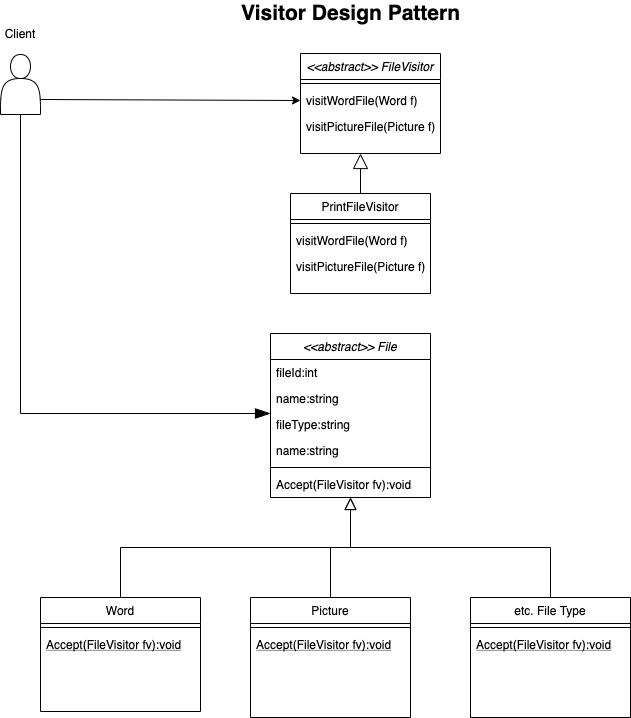

The diagram above was exported from draw.io. Its source (the exported page's mxGraphModel, read from the mxfile embedded in the PNG):
<mxGraphModel dx="946" dy="546" grid="1" gridSize="10" guides="1" tooltips="1" connect="1" arrows="1" fold="1" page="1" pageScale="1" pageWidth="827" pageHeight="1169" math="0" shadow="0">
  <root>
    <mxCell id="WIyWlLk6GJQsqaUBKTNV-0" />
    <mxCell id="WIyWlLk6GJQsqaUBKTNV-1" parent="WIyWlLk6GJQsqaUBKTNV-0" />
    <mxCell id="zkfFHV4jXpPFQw0GAbJ--12" value="" style="endArrow=block;endSize=10;endFill=0;shadow=0;strokeWidth=1;rounded=0;edgeStyle=elbowEdgeStyle;elbow=vertical;" parent="WIyWlLk6GJQsqaUBKTNV-1" source="zkfFHV4jXpPFQw0GAbJ--6" edge="1">
      <mxGeometry width="160" relative="1" as="geometry">
        <mxPoint x="320" y="467" as="sourcePoint" />
        <mxPoint x="420" y="544" as="targetPoint" />
      </mxGeometry>
    </mxCell>
    <mxCell id="zkfFHV4jXpPFQw0GAbJ--16" value="" style="endArrow=block;endSize=10;endFill=0;shadow=0;strokeWidth=1;rounded=0;edgeStyle=elbowEdgeStyle;elbow=vertical;" parent="WIyWlLk6GJQsqaUBKTNV-1" source="zkfFHV4jXpPFQw0GAbJ--13" edge="1">
      <mxGeometry width="160" relative="1" as="geometry">
        <mxPoint x="330" y="637" as="sourcePoint" />
        <mxPoint x="420" y="544" as="targetPoint" />
      </mxGeometry>
    </mxCell>
    <mxCell id="2UHxTAb3fGdx_dSajJyc-19" style="edgeStyle=orthogonalEdgeStyle;rounded=0;orthogonalLoop=1;jettySize=auto;html=1;endArrow=blockThin;endFill=1;endSize=13;" parent="WIyWlLk6GJQsqaUBKTNV-1" source="2UHxTAb3fGdx_dSajJyc-7" edge="1">
      <mxGeometry relative="1" as="geometry">
        <mxPoint x="340" y="460" as="targetPoint" />
        <Array as="points">
          <mxPoint x="90" y="460" />
        </Array>
      </mxGeometry>
    </mxCell>
    <mxCell id="2UHxTAb3fGdx_dSajJyc-7" value="" style="shape=actor;whiteSpace=wrap;html=1;" parent="WIyWlLk6GJQsqaUBKTNV-1" vertex="1">
      <mxGeometry x="70" y="101" width="40" height="60" as="geometry" />
    </mxCell>
    <mxCell id="2UHxTAb3fGdx_dSajJyc-8" value="" style="endArrow=classic;html=1;exitX=1;exitY=0.75;exitDx=0;exitDy=0;entryX=0;entryY=0.5;entryDx=0;entryDy=0;" parent="WIyWlLk6GJQsqaUBKTNV-1" source="2UHxTAb3fGdx_dSajJyc-7" target="zkfFHV4jXpPFQw0GAbJ--24" edge="1">
      <mxGeometry width="50" height="50" relative="1" as="geometry">
        <mxPoint x="120" y="220" as="sourcePoint" />
        <mxPoint x="170" y="170" as="targetPoint" />
      </mxGeometry>
    </mxCell>
    <mxCell id="2UHxTAb3fGdx_dSajJyc-17" style="edgeStyle=orthogonalEdgeStyle;rounded=0;orthogonalLoop=1;jettySize=auto;html=1;endArrow=block;endFill=0;endSize=13;" parent="WIyWlLk6GJQsqaUBKTNV-1" source="2UHxTAb3fGdx_dSajJyc-13" edge="1">
      <mxGeometry relative="1" as="geometry">
        <mxPoint x="430" y="200" as="targetPoint" />
      </mxGeometry>
    </mxCell>
    <mxCell id="zkfFHV4jXpPFQw0GAbJ--17" value="&lt;&lt;abstract&gt;&gt; FileVisitor" style="swimlane;fontStyle=2;align=center;verticalAlign=top;childLayout=stackLayout;horizontal=1;startSize=26;horizontalStack=0;resizeParent=1;resizeLast=0;collapsible=1;marginBottom=0;rounded=0;shadow=0;strokeWidth=1;" parent="WIyWlLk6GJQsqaUBKTNV-1" vertex="1">
      <mxGeometry x="370" y="100" width="140" height="100" as="geometry">
        <mxRectangle x="550" y="140" width="160" height="26" as="alternateBounds" />
      </mxGeometry>
    </mxCell>
    <mxCell id="zkfFHV4jXpPFQw0GAbJ--23" value="" style="line;html=1;strokeWidth=1;align=left;verticalAlign=middle;spacingTop=-1;spacingLeft=3;spacingRight=3;rotatable=0;labelPosition=right;points=[];portConstraint=eastwest;" parent="zkfFHV4jXpPFQw0GAbJ--17" vertex="1">
      <mxGeometry y="26" width="140" height="8" as="geometry" />
    </mxCell>
    <mxCell id="zkfFHV4jXpPFQw0GAbJ--24" value="visitWordFile(Word f)" style="text;align=left;verticalAlign=top;spacingLeft=4;spacingRight=4;overflow=hidden;rotatable=0;points=[[0,0.5],[1,0.5]];portConstraint=eastwest;" parent="zkfFHV4jXpPFQw0GAbJ--17" vertex="1">
      <mxGeometry y="34" width="140" height="26" as="geometry" />
    </mxCell>
    <mxCell id="zkfFHV4jXpPFQw0GAbJ--25" value="visitPictureFile(Picture f)" style="text;align=left;verticalAlign=top;spacingLeft=4;spacingRight=4;overflow=hidden;rotatable=0;points=[[0,0.5],[1,0.5]];portConstraint=eastwest;" parent="zkfFHV4jXpPFQw0GAbJ--17" vertex="1">
      <mxGeometry y="60" width="140" height="26" as="geometry" />
    </mxCell>
    <mxCell id="2UHxTAb3fGdx_dSajJyc-13" value="PrintFileVisitor" style="swimlane;fontStyle=0;align=center;verticalAlign=top;childLayout=stackLayout;horizontal=1;startSize=26;horizontalStack=0;resizeParent=1;resizeLast=0;collapsible=1;marginBottom=0;rounded=0;shadow=0;strokeWidth=1;" parent="WIyWlLk6GJQsqaUBKTNV-1" vertex="1">
      <mxGeometry x="360" y="240" width="140" height="100" as="geometry">
        <mxRectangle x="550" y="140" width="160" height="26" as="alternateBounds" />
      </mxGeometry>
    </mxCell>
    <mxCell id="2UHxTAb3fGdx_dSajJyc-14" value="" style="line;html=1;strokeWidth=1;align=left;verticalAlign=middle;spacingTop=-1;spacingLeft=3;spacingRight=3;rotatable=0;labelPosition=right;points=[];portConstraint=eastwest;" parent="2UHxTAb3fGdx_dSajJyc-13" vertex="1">
      <mxGeometry y="26" width="140" height="8" as="geometry" />
    </mxCell>
    <mxCell id="2UHxTAb3fGdx_dSajJyc-15" value="visitWordFile(Word f)" style="text;align=left;verticalAlign=top;spacingLeft=4;spacingRight=4;overflow=hidden;rotatable=0;points=[[0,0.5],[1,0.5]];portConstraint=eastwest;" parent="2UHxTAb3fGdx_dSajJyc-13" vertex="1">
      <mxGeometry y="34" width="140" height="26" as="geometry" />
    </mxCell>
    <mxCell id="2UHxTAb3fGdx_dSajJyc-16" value="visitPictureFile(Picture f)" style="text;align=left;verticalAlign=top;spacingLeft=4;spacingRight=4;overflow=hidden;rotatable=0;points=[[0,0.5],[1,0.5]];portConstraint=eastwest;" parent="2UHxTAb3fGdx_dSajJyc-13" vertex="1">
      <mxGeometry y="60" width="140" height="26" as="geometry" />
    </mxCell>
    <mxCell id="zkfFHV4jXpPFQw0GAbJ--0" value="&lt;&lt;abstract&gt;&gt; File" style="swimlane;fontStyle=2;align=center;verticalAlign=top;childLayout=stackLayout;horizontal=1;startSize=26;horizontalStack=0;resizeParent=1;resizeLast=0;collapsible=1;marginBottom=0;rounded=0;shadow=0;strokeWidth=1;" parent="WIyWlLk6GJQsqaUBKTNV-1" vertex="1">
      <mxGeometry x="340" y="380" width="160" height="164" as="geometry">
        <mxRectangle x="230" y="140" width="160" height="26" as="alternateBounds" />
      </mxGeometry>
    </mxCell>
    <mxCell id="zkfFHV4jXpPFQw0GAbJ--5" value="fileId:int" style="text;align=left;verticalAlign=top;spacingLeft=4;spacingRight=4;overflow=hidden;rotatable=0;points=[[0,0.5],[1,0.5]];portConstraint=eastwest;" parent="zkfFHV4jXpPFQw0GAbJ--0" vertex="1">
      <mxGeometry y="26" width="160" height="26" as="geometry" />
    </mxCell>
    <mxCell id="6zgS0jx6GhvtzPgKTB1D-3" value="name:string" style="text;align=left;verticalAlign=top;spacingLeft=4;spacingRight=4;overflow=hidden;rotatable=0;points=[[0,0.5],[1,0.5]];portConstraint=eastwest;" vertex="1" parent="zkfFHV4jXpPFQw0GAbJ--0">
      <mxGeometry y="52" width="160" height="26" as="geometry" />
    </mxCell>
    <mxCell id="6zgS0jx6GhvtzPgKTB1D-2" value="fileType:string" style="text;align=left;verticalAlign=top;spacingLeft=4;spacingRight=4;overflow=hidden;rotatable=0;points=[[0,0.5],[1,0.5]];portConstraint=eastwest;" vertex="1" parent="zkfFHV4jXpPFQw0GAbJ--0">
      <mxGeometry y="78" width="160" height="26" as="geometry" />
    </mxCell>
    <mxCell id="6zgS0jx6GhvtzPgKTB1D-0" value="name:string" style="text;align=left;verticalAlign=top;spacingLeft=4;spacingRight=4;overflow=hidden;rotatable=0;points=[[0,0.5],[1,0.5]];portConstraint=eastwest;" vertex="1" parent="zkfFHV4jXpPFQw0GAbJ--0">
      <mxGeometry y="104" width="160" height="26" as="geometry" />
    </mxCell>
    <mxCell id="zkfFHV4jXpPFQw0GAbJ--4" value="" style="line;html=1;strokeWidth=1;align=left;verticalAlign=middle;spacingTop=-1;spacingLeft=3;spacingRight=3;rotatable=0;labelPosition=right;points=[];portConstraint=eastwest;" parent="zkfFHV4jXpPFQw0GAbJ--0" vertex="1">
      <mxGeometry y="130" width="160" height="8" as="geometry" />
    </mxCell>
    <mxCell id="6zgS0jx6GhvtzPgKTB1D-1" value="Accept(FileVisitor fv):void" style="text;align=left;verticalAlign=top;spacingLeft=4;spacingRight=4;overflow=hidden;rotatable=0;points=[[0,0.5],[1,0.5]];portConstraint=eastwest;" vertex="1" parent="zkfFHV4jXpPFQw0GAbJ--0">
      <mxGeometry y="138" width="160" height="26" as="geometry" />
    </mxCell>
    <mxCell id="2UHxTAb3fGdx_dSajJyc-24" value="" style="endArrow=none;html=1;entryX=0.5;entryY=0;entryDx=0;entryDy=0;rounded=0;" parent="WIyWlLk6GJQsqaUBKTNV-1" target="2UHxTAb3fGdx_dSajJyc-20" edge="1">
      <mxGeometry width="50" height="50" relative="1" as="geometry">
        <mxPoint x="420" y="594" as="sourcePoint" />
        <mxPoint x="440" y="614" as="targetPoint" />
        <Array as="points">
          <mxPoint x="620" y="594" />
        </Array>
      </mxGeometry>
    </mxCell>
    <mxCell id="2UHxTAb3fGdx_dSajJyc-25" value="&lt;font style=&quot;font-size: 21px&quot;&gt;Visitor Design Pattern&lt;/font&gt;" style="text;html=1;align=center;verticalAlign=middle;resizable=0;points=[];autosize=1;fontStyle=1;strokeWidth=7;" parent="WIyWlLk6GJQsqaUBKTNV-1" vertex="1">
      <mxGeometry x="305" y="50" width="230" height="20" as="geometry" />
    </mxCell>
    <mxCell id="2UHxTAb3fGdx_dSajJyc-26" value="Client" style="text;html=1;strokeColor=none;fillColor=none;align=center;verticalAlign=middle;whiteSpace=wrap;rounded=0;" parent="WIyWlLk6GJQsqaUBKTNV-1" vertex="1">
      <mxGeometry x="70" y="70" width="40" height="20" as="geometry" />
    </mxCell>
    <mxCell id="zkfFHV4jXpPFQw0GAbJ--6" value="Word" style="swimlane;fontStyle=0;align=center;verticalAlign=top;childLayout=stackLayout;horizontal=1;startSize=26;horizontalStack=0;resizeParent=1;resizeLast=0;collapsible=1;marginBottom=0;rounded=0;shadow=0;strokeWidth=1;" parent="WIyWlLk6GJQsqaUBKTNV-1" vertex="1">
      <mxGeometry x="110" y="644" width="160" height="114" as="geometry">
        <mxRectangle x="130" y="380" width="160" height="26" as="alternateBounds" />
      </mxGeometry>
    </mxCell>
    <mxCell id="zkfFHV4jXpPFQw0GAbJ--9" value="" style="line;html=1;strokeWidth=1;align=left;verticalAlign=middle;spacingTop=-1;spacingLeft=3;spacingRight=3;rotatable=0;labelPosition=right;points=[];portConstraint=eastwest;" parent="zkfFHV4jXpPFQw0GAbJ--6" vertex="1">
      <mxGeometry y="26" width="160" height="8" as="geometry" />
    </mxCell>
    <mxCell id="zkfFHV4jXpPFQw0GAbJ--10" value="Accept(FileVisitor fv):void" style="text;align=left;verticalAlign=top;spacingLeft=4;spacingRight=4;overflow=hidden;rotatable=0;points=[[0,0.5],[1,0.5]];portConstraint=eastwest;fontStyle=4" parent="zkfFHV4jXpPFQw0GAbJ--6" vertex="1">
      <mxGeometry y="34" width="160" height="26" as="geometry" />
    </mxCell>
    <mxCell id="zkfFHV4jXpPFQw0GAbJ--13" value="Picture" style="swimlane;fontStyle=0;align=center;verticalAlign=top;childLayout=stackLayout;horizontal=1;startSize=26;horizontalStack=0;resizeParent=1;resizeLast=0;collapsible=1;marginBottom=0;rounded=0;shadow=0;strokeWidth=1;" parent="WIyWlLk6GJQsqaUBKTNV-1" vertex="1">
      <mxGeometry x="320" y="644" width="160" height="120" as="geometry">
        <mxRectangle x="340" y="380" width="170" height="26" as="alternateBounds" />
      </mxGeometry>
    </mxCell>
    <mxCell id="zkfFHV4jXpPFQw0GAbJ--15" value="" style="line;html=1;strokeWidth=1;align=left;verticalAlign=middle;spacingTop=-1;spacingLeft=3;spacingRight=3;rotatable=0;labelPosition=right;points=[];portConstraint=eastwest;" parent="zkfFHV4jXpPFQw0GAbJ--13" vertex="1">
      <mxGeometry y="26" width="160" height="8" as="geometry" />
    </mxCell>
    <mxCell id="2UHxTAb3fGdx_dSajJyc-2" value="Accept(FileVisitor fv):void" style="text;align=left;verticalAlign=top;spacingLeft=4;spacingRight=4;overflow=hidden;rotatable=0;points=[[0,0.5],[1,0.5]];portConstraint=eastwest;fontStyle=4" parent="zkfFHV4jXpPFQw0GAbJ--13" vertex="1">
      <mxGeometry y="34" width="160" height="26" as="geometry" />
    </mxCell>
    <mxCell id="2UHxTAb3fGdx_dSajJyc-20" value="etc. File Type" style="swimlane;fontStyle=0;align=center;verticalAlign=top;childLayout=stackLayout;horizontal=1;startSize=26;horizontalStack=0;resizeParent=1;resizeLast=0;collapsible=1;marginBottom=0;rounded=0;shadow=0;strokeWidth=1;" parent="WIyWlLk6GJQsqaUBKTNV-1" vertex="1">
      <mxGeometry x="540" y="644" width="160" height="120" as="geometry">
        <mxRectangle x="340" y="380" width="170" height="26" as="alternateBounds" />
      </mxGeometry>
    </mxCell>
    <mxCell id="2UHxTAb3fGdx_dSajJyc-21" value="" style="line;html=1;strokeWidth=1;align=left;verticalAlign=middle;spacingTop=-1;spacingLeft=3;spacingRight=3;rotatable=0;labelPosition=right;points=[];portConstraint=eastwest;" parent="2UHxTAb3fGdx_dSajJyc-20" vertex="1">
      <mxGeometry y="26" width="160" height="8" as="geometry" />
    </mxCell>
    <mxCell id="2UHxTAb3fGdx_dSajJyc-22" value="Accept(FileVisitor fv):void" style="text;align=left;verticalAlign=top;spacingLeft=4;spacingRight=4;overflow=hidden;rotatable=0;points=[[0,0.5],[1,0.5]];portConstraint=eastwest;fontStyle=4" parent="2UHxTAb3fGdx_dSajJyc-20" vertex="1">
      <mxGeometry y="34" width="160" height="26" as="geometry" />
    </mxCell>
  </root>
</mxGraphModel>